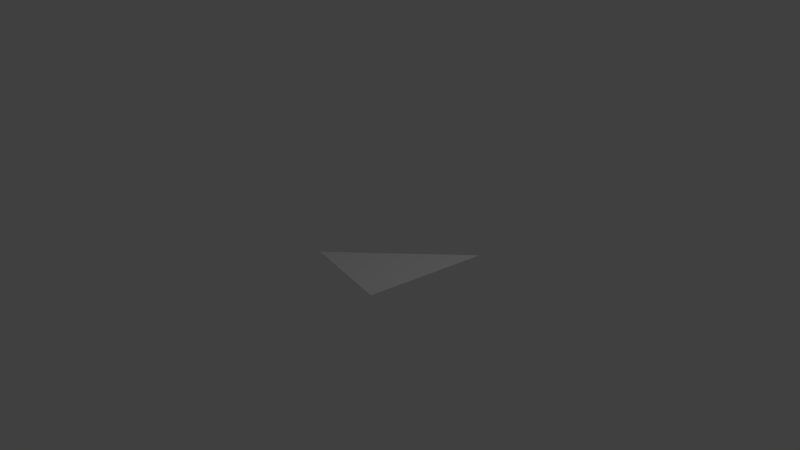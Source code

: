 # Source: trangle.blend  (saved by Blender 2.78.0; exported with 4.5.12 LTS)
import bpy
from mathutils import Matrix  # noqa: F401  (used for matrix-valued properties, if any)

bpy.ops.wm.read_factory_settings(use_empty=True)
scene = bpy.context.scene
scene.name = 'Scene'

# ---- collections
col_collection_1 = bpy.data.collections.new('Collection 1'); scene.collection.children.link(col_collection_1)

# ---- world
world_world = bpy.data.worlds.new('World'); scene.world = world_world
world_world.color = (0.05088, 0.05088, 0.05088)
world_world.use_sun_shadow = False
world_world.sun_shadow_jitter_overblur = 0.0
world_world.cycles.sampling_method = 'MANUAL'

# ---- cameras
cam_camera = bpy.data.cameras.new('Camera')
cam_camera.clip_end = 100.0
cam_camera.lens = 35.0
cam_camera.sensor_width = 32.0
cam_camera.sensor_height = 18.0
cam_camera.ortho_scale = 7.314
cam_camera.dof.focus_distance = 0.0
cam_camera.dof.aperture_fstop = 128.0

# ---- lights
light_lamp = bpy.data.lights.new('Lamp', 'POINT')
light_lamp.transmission_factor = 0.0
light_lamp.cutoff_distance = 30.0
light_lamp.energy = 100.0
light_lamp.shadow_buffer_clip_start = 1.001
light_lamp.shadow_soft_size = 0.1
light_lamp.shadow_maximum_resolution = 0.006
light_lamp.use_absolute_resolution = True

# ---- meshes
me_plane = bpy.data.meshes.new('Plane')
me_plane.from_pydata([(-0.4764, -0.4228, 0.0), (0.7884, -0.6713, 0.0), (1.0, 1.0, 0.0)], [], [(1, 2, 0)])
_uv = me_plane.uv_layers.new(name='UVMap')
_uv.uv.foreach_set('vector', [0.0, 0.0, 0.0, 0.0, 0.0, 0.0])
me_plane.use_remesh_preserve_volume = False
me_plane.use_remesh_preserve_attributes = False
me_plane.use_mirror_vertex_groups = False
me_plane.update()

# ---- objects
ob_plane = bpy.data.objects.new('Plane', me_plane)
ob_lamp = bpy.data.objects.new('Lamp', light_lamp)
ob_camera = bpy.data.objects.new('Camera', cam_camera)

# ---- transforms, parenting, visibility, modifiers, constraints
ob_plane.location = (0.0, 0.0, 0.0)
ob_plane.lineart.crease_threshold = 0.0
ob_lamp.location = (4.076, 1.005, 5.904)
ob_lamp.rotation_euler = (0.6503, 0.05522, 1.866)
ob_lamp.lock_rotations_4d = False
ob_lamp.empty_display_type = 'ARROWS'
ob_lamp.color = (0.0, 0.0, 0.0, 0.0)
ob_lamp.lineart.crease_threshold = 0.0
ob_camera.location = (7.481, -6.508, 5.344)
ob_camera.rotation_euler = (1.109, 0.0, 0.8149)
ob_camera.lock_rotations_4d = False
ob_camera.empty_display_type = 'ARROWS'
ob_camera.color = (0.0, 0.0, 0.0, 0.0)
ob_camera.display_type = 'WIRE'
ob_camera.lineart.crease_threshold = 0.0

# ---- collection membership
col_collection_1.objects.link(ob_plane)
col_collection_1.objects.link(ob_lamp)
col_collection_1.objects.link(ob_camera)

# ---- scene / render settings (as saved in the file)
scene.camera = ob_camera
scene.frame_start = 1; scene.frame_end = 250; scene.frame_set(1)
scene.render.engine = 'BLENDER_EEVEE_NEXT'
scene.render.resolution_percentage = 50
scene.render.dither_intensity = 0.0
scene.cycles.use_denoising = False
scene.cycles.samples = 128
scene.cycles.sampling_pattern = 'TABULATED_SOBOL'
scene.cycles.light_sampling_threshold = 0.0
scene.cycles.use_adaptive_sampling = False
scene.cycles.use_light_tree = False
scene.cycles.blur_glossy = 0.0
scene.cycles.sample_clamp_indirect = 0.0
scene.view_settings.view_transform = 'Standard'
bpy.context.view_layer.update()
